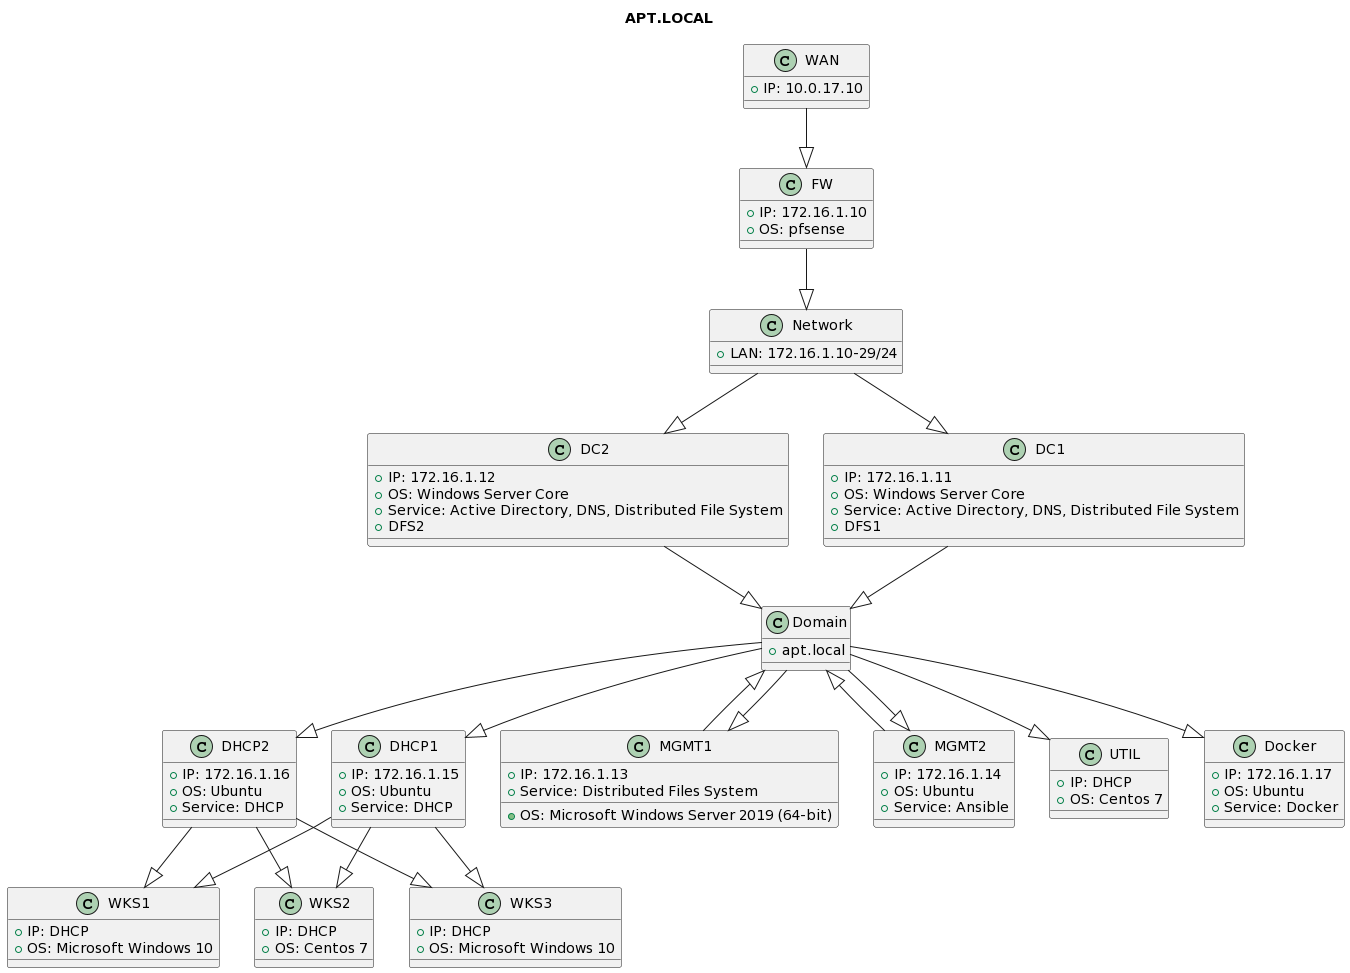

The diagram above was rendered by PlantUML. Its source (embedded in the PNG):
@startuml
title APT.LOCAL

class WAN {
  +IP: 10.0.17.10
}

class FW {
  +IP: 172.16.1.10
  +OS: pfsense
}

class Network {
  +LAN: 172.16.1.10-29/24
}

class MGMT1 {
  +IP: 172.16.1.13
  +OS: Microsoft Windows Server 2019 (64-bit)
  +Service: Distributed Files System
}

class MGMT2 {
  +IP: 172.16.1.14
  +OS: Ubuntu
  +Service: Ansible
}

class DC1{
  +IP: 172.16.1.11
  +OS: Windows Server Core
  +Service: Active Directory, DNS, Distributed File System
  +DFS1
}

class DC2{
  +IP: 172.16.1.12
  +OS: Windows Server Core
  +Service: Active Directory, DNS, Distributed File System
  +DFS2
}

class WKS1 {
  +IP: DHCP
  +OS: Microsoft Windows 10
}

class WKS2 {
  +IP: DHCP
  +OS: Centos 7
}

class DHCP1 {
  +IP: 172.16.1.15
  +OS: Ubuntu
  +Service: DHCP
}

class DHCP2 {
  +IP: 172.16.1.16
  +OS: Ubuntu
  +Service: DHCP
}

class UTIL {
  +IP: DHCP
  +OS: Centos 7
}

class Domain {
  +apt.local
}

class Docker {
  +IP: 172.16.1.17
  +OS: Ubuntu
  +Service: Docker
}

class WKS3 {
  +IP: DHCP
  +OS: Microsoft Windows 10
}


FW <|-up- WAN
Domain <|-up- DC1
Domain <|-up- DC2
Network <|-up- FW
DC1 <|-up- Network
DC2 <|-up- Network
Domain <|-down- MGMT1
Domain <|-down- MGMT2
MGMT1 <|-up- Domain
MGMT2 <|-up- Domain
UTIL <|-up- Domain
DHCP1 <|-up- Domain
DHCP2 <|-up- Domain
WKS1 <|-up- DHCP1
WKS1 <|-up- DHCP2
WKS2 <|-up- DHCP1
WKS2 <|-up- DHCP2
WKS3 <|-up- DHCP1
WKS3 <|-up- DHCP2
Docker <|-up- Domain
@enduml